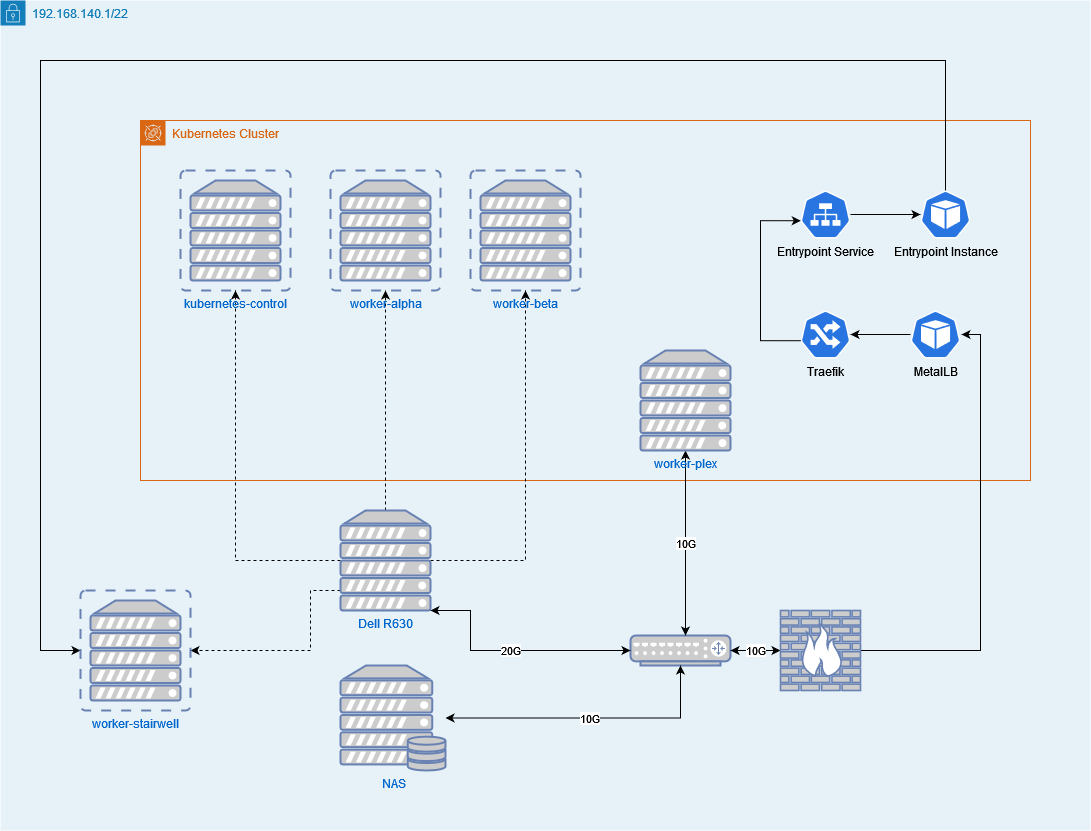

The diagram above was exported from draw.io. Its source (the exported page's mxGraphModel, read from the mxfile embedded in the PNG):
<mxGraphModel dx="2954" dy="1073" grid="1" gridSize="10" guides="1" tooltips="1" connect="1" arrows="1" fold="1" page="1" pageScale="1" pageWidth="850" pageHeight="1100" math="0" shadow="0">
  <root>
    <mxCell id="0" />
    <mxCell id="1" parent="0" />
    <mxCell id="2nt0gkcC_HCk4sPSAmhH-14" value="192.168.140.1/22" style="points=[[0,0],[0.25,0],[0.5,0],[0.75,0],[1,0],[1,0.25],[1,0.5],[1,0.75],[1,1],[0.75,1],[0.5,1],[0.25,1],[0,1],[0,0.75],[0,0.5],[0,0.25]];outlineConnect=0;gradientColor=none;html=1;whiteSpace=wrap;fontSize=12;fontStyle=0;container=1;pointerEvents=0;collapsible=0;recursiveResize=0;shape=mxgraph.aws4.group;grIcon=mxgraph.aws4.group_security_group;grStroke=0;strokeColor=#147EBA;fillColor=#E6F2F8;verticalAlign=top;align=left;spacingLeft=30;fontColor=#147EBA;dashed=0;" vertex="1" parent="1">
      <mxGeometry x="20" y="170" width="1090" height="830" as="geometry" />
    </mxCell>
    <mxCell id="2nt0gkcC_HCk4sPSAmhH-16" value="Kubernetes Cluster" style="points=[[0,0],[0.25,0],[0.5,0],[0.75,0],[1,0],[1,0.25],[1,0.5],[1,0.75],[1,1],[0.75,1],[0.5,1],[0.25,1],[0,1],[0,0.75],[0,0.5],[0,0.25]];outlineConnect=0;gradientColor=none;html=1;whiteSpace=wrap;fontSize=12;fontStyle=0;container=1;pointerEvents=0;collapsible=0;recursiveResize=0;shape=mxgraph.aws4.group;grIcon=mxgraph.aws4.group_spot_fleet;strokeColor=#D86613;fillColor=none;verticalAlign=top;align=left;spacingLeft=30;fontColor=#D86613;dashed=0;" vertex="1" parent="2nt0gkcC_HCk4sPSAmhH-14">
      <mxGeometry x="140" y="120" width="890" height="360" as="geometry" />
    </mxCell>
    <mxCell id="2nt0gkcC_HCk4sPSAmhH-26" style="edgeStyle=orthogonalEdgeStyle;rounded=0;orthogonalLoop=1;jettySize=auto;html=1;exitX=0.995;exitY=0.63;exitDx=0;exitDy=0;exitPerimeter=0;entryX=0.005;entryY=0.63;entryDx=0;entryDy=0;entryPerimeter=0;" edge="1" parent="2nt0gkcC_HCk4sPSAmhH-16" source="2nt0gkcC_HCk4sPSAmhH-24" target="2nt0gkcC_HCk4sPSAmhH-25">
      <mxGeometry relative="1" as="geometry">
        <Array as="points">
          <mxPoint x="620" y="220" />
          <mxPoint x="620" y="100" />
        </Array>
      </mxGeometry>
    </mxCell>
    <mxCell id="2nt0gkcC_HCk4sPSAmhH-24" value="Traefik" style="sketch=0;html=1;dashed=0;whitespace=wrap;fillColor=#2875E2;strokeColor=#ffffff;points=[[0.005,0.63,0],[0.1,0.2,0],[0.9,0.2,0],[0.5,0,0],[0.995,0.63,0],[0.72,0.99,0],[0.5,1,0],[0.28,0.99,0]];verticalLabelPosition=bottom;align=center;verticalAlign=top;shape=mxgraph.kubernetes.icon;prIcon=ing" vertex="1" parent="2nt0gkcC_HCk4sPSAmhH-16">
      <mxGeometry x="660" y="190" width="50" height="48" as="geometry" />
    </mxCell>
    <mxCell id="2nt0gkcC_HCk4sPSAmhH-35" value="" style="edgeStyle=orthogonalEdgeStyle;rounded=0;orthogonalLoop=1;jettySize=auto;html=1;" edge="1" parent="2nt0gkcC_HCk4sPSAmhH-16" source="2nt0gkcC_HCk4sPSAmhH-25" target="2nt0gkcC_HCk4sPSAmhH-34">
      <mxGeometry relative="1" as="geometry" />
    </mxCell>
    <mxCell id="2nt0gkcC_HCk4sPSAmhH-25" value="Entrypoint Service" style="sketch=0;html=1;dashed=0;whitespace=wrap;fillColor=#2875E2;strokeColor=#ffffff;points=[[0.005,0.63,0],[0.1,0.2,0],[0.9,0.2,0],[0.5,0,0],[0.995,0.63,0],[0.72,0.99,0],[0.5,1,0],[0.28,0.99,0]];verticalLabelPosition=bottom;align=center;verticalAlign=top;shape=mxgraph.kubernetes.icon;prIcon=svc" vertex="1" parent="2nt0gkcC_HCk4sPSAmhH-16">
      <mxGeometry x="660" y="70" width="50" height="48" as="geometry" />
    </mxCell>
    <mxCell id="2nt0gkcC_HCk4sPSAmhH-36" value="" style="edgeStyle=orthogonalEdgeStyle;rounded=0;orthogonalLoop=1;jettySize=auto;html=1;" edge="1" parent="2nt0gkcC_HCk4sPSAmhH-16" source="2nt0gkcC_HCk4sPSAmhH-27" target="2nt0gkcC_HCk4sPSAmhH-24">
      <mxGeometry relative="1" as="geometry" />
    </mxCell>
    <mxCell id="2nt0gkcC_HCk4sPSAmhH-27" value="MetalLB" style="sketch=0;html=1;dashed=0;whitespace=wrap;fillColor=#2875E2;strokeColor=#ffffff;points=[[0.005,0.63,0],[0.1,0.2,0],[0.9,0.2,0],[0.5,0,0],[0.995,0.63,0],[0.72,0.99,0],[0.5,1,0],[0.28,0.99,0]];verticalLabelPosition=bottom;align=center;verticalAlign=top;shape=mxgraph.kubernetes.icon;prIcon=pod" vertex="1" parent="2nt0gkcC_HCk4sPSAmhH-16">
      <mxGeometry x="770" y="190" width="50" height="48" as="geometry" />
    </mxCell>
    <mxCell id="2nt0gkcC_HCk4sPSAmhH-34" value="Entrypoint Instance" style="sketch=0;html=1;dashed=0;whitespace=wrap;fillColor=#2875E2;strokeColor=#ffffff;points=[[0.005,0.63,0],[0.1,0.2,0],[0.9,0.2,0],[0.5,0,0],[0.995,0.63,0],[0.72,0.99,0],[0.5,1,0],[0.28,0.99,0]];verticalLabelPosition=bottom;align=center;verticalAlign=top;shape=mxgraph.kubernetes.icon;prIcon=pod" vertex="1" parent="2nt0gkcC_HCk4sPSAmhH-16">
      <mxGeometry x="780" y="70" width="50" height="48" as="geometry" />
    </mxCell>
    <mxCell id="2nt0gkcC_HCk4sPSAmhH-17" value="" style="fontColor=#0066CC;verticalAlign=top;verticalLabelPosition=bottom;labelPosition=center;align=center;html=1;outlineConnect=0;fillColor=#CCCCCC;strokeColor=#6881B3;gradientColor=none;gradientDirection=north;strokeWidth=2;shape=mxgraph.networks.router;" vertex="1" parent="2nt0gkcC_HCk4sPSAmhH-14">
      <mxGeometry x="630" y="635" width="100" height="30" as="geometry" />
    </mxCell>
    <mxCell id="2nt0gkcC_HCk4sPSAmhH-21" value="10G" style="edgeStyle=orthogonalEdgeStyle;rounded=0;orthogonalLoop=1;jettySize=auto;html=1;startArrow=classic;startFill=1;" edge="1" parent="2nt0gkcC_HCk4sPSAmhH-14" source="2nt0gkcC_HCk4sPSAmhH-20" target="2nt0gkcC_HCk4sPSAmhH-17">
      <mxGeometry relative="1" as="geometry" />
    </mxCell>
    <mxCell id="2nt0gkcC_HCk4sPSAmhH-37" style="edgeStyle=orthogonalEdgeStyle;rounded=0;orthogonalLoop=1;jettySize=auto;html=1;entryX=1.02;entryY=0.5;entryDx=0;entryDy=0;entryPerimeter=0;" edge="1" parent="2nt0gkcC_HCk4sPSAmhH-14" source="2nt0gkcC_HCk4sPSAmhH-20" target="2nt0gkcC_HCk4sPSAmhH-27">
      <mxGeometry relative="1" as="geometry" />
    </mxCell>
    <mxCell id="2nt0gkcC_HCk4sPSAmhH-20" value="" style="fontColor=#0066CC;verticalAlign=top;verticalLabelPosition=bottom;labelPosition=center;align=center;html=1;outlineConnect=0;fillColor=#CCCCCC;strokeColor=#6881B3;gradientColor=none;gradientDirection=north;strokeWidth=2;shape=mxgraph.networks.firewall;" vertex="1" parent="2nt0gkcC_HCk4sPSAmhH-14">
      <mxGeometry x="780" y="610" width="80" height="80" as="geometry" />
    </mxCell>
    <mxCell id="2nt0gkcC_HCk4sPSAmhH-23" value="10G" style="edgeStyle=orthogonalEdgeStyle;rounded=0;orthogonalLoop=1;jettySize=auto;html=1;entryX=0.5;entryY=1;entryDx=0;entryDy=0;entryPerimeter=0;startArrow=classic;startFill=1;" edge="1" parent="2nt0gkcC_HCk4sPSAmhH-14" source="2nt0gkcC_HCk4sPSAmhH-22" target="2nt0gkcC_HCk4sPSAmhH-17">
      <mxGeometry relative="1" as="geometry" />
    </mxCell>
    <mxCell id="2nt0gkcC_HCk4sPSAmhH-22" value="NAS" style="fontColor=#0066CC;verticalAlign=top;verticalLabelPosition=bottom;labelPosition=center;align=center;html=1;outlineConnect=0;fillColor=#CCCCCC;strokeColor=#6881B3;gradientColor=none;gradientDirection=north;strokeWidth=2;shape=mxgraph.networks.server_storage;" vertex="1" parent="2nt0gkcC_HCk4sPSAmhH-14">
      <mxGeometry x="340" y="665" width="105" height="105" as="geometry" />
    </mxCell>
    <mxCell id="2nt0gkcC_HCk4sPSAmhH-9" style="edgeStyle=orthogonalEdgeStyle;rounded=0;orthogonalLoop=1;jettySize=auto;html=1;dashed=1;" edge="1" parent="1" source="2nt0gkcC_HCk4sPSAmhH-1" target="2nt0gkcC_HCk4sPSAmhH-3">
      <mxGeometry relative="1" as="geometry" />
    </mxCell>
    <mxCell id="2nt0gkcC_HCk4sPSAmhH-10" style="edgeStyle=orthogonalEdgeStyle;rounded=0;orthogonalLoop=1;jettySize=auto;html=1;dashed=1;" edge="1" parent="1" source="2nt0gkcC_HCk4sPSAmhH-1" target="2nt0gkcC_HCk4sPSAmhH-8">
      <mxGeometry relative="1" as="geometry" />
    </mxCell>
    <mxCell id="2nt0gkcC_HCk4sPSAmhH-11" style="edgeStyle=orthogonalEdgeStyle;rounded=0;orthogonalLoop=1;jettySize=auto;html=1;entryX=0.5;entryY=1;entryDx=0;entryDy=0;entryPerimeter=0;dashed=1;" edge="1" parent="1" source="2nt0gkcC_HCk4sPSAmhH-1" target="2nt0gkcC_HCk4sPSAmhH-2">
      <mxGeometry relative="1" as="geometry" />
    </mxCell>
    <mxCell id="2nt0gkcC_HCk4sPSAmhH-13" style="edgeStyle=orthogonalEdgeStyle;rounded=0;orthogonalLoop=1;jettySize=auto;html=1;dashed=1;" edge="1" parent="1" source="2nt0gkcC_HCk4sPSAmhH-1" target="2nt0gkcC_HCk4sPSAmhH-12">
      <mxGeometry relative="1" as="geometry">
        <Array as="points">
          <mxPoint x="330" y="760" />
          <mxPoint x="330" y="820" />
        </Array>
      </mxGeometry>
    </mxCell>
    <mxCell id="2nt0gkcC_HCk4sPSAmhH-18" value="20G" style="edgeStyle=orthogonalEdgeStyle;rounded=0;orthogonalLoop=1;jettySize=auto;html=1;exitX=1;exitY=1;exitDx=0;exitDy=0;exitPerimeter=0;startArrow=classic;startFill=1;" edge="1" parent="1" source="2nt0gkcC_HCk4sPSAmhH-1" target="2nt0gkcC_HCk4sPSAmhH-17">
      <mxGeometry relative="1" as="geometry">
        <Array as="points">
          <mxPoint x="490" y="780" />
          <mxPoint x="490" y="820" />
        </Array>
      </mxGeometry>
    </mxCell>
    <mxCell id="2nt0gkcC_HCk4sPSAmhH-1" value="Dell R630" style="fontColor=#0066CC;verticalAlign=top;verticalLabelPosition=bottom;labelPosition=center;align=center;html=1;outlineConnect=0;fillColor=#CCCCCC;strokeColor=#6881B3;gradientColor=none;gradientDirection=north;strokeWidth=2;shape=mxgraph.networks.server;" vertex="1" parent="1">
      <mxGeometry x="360" y="680" width="90" height="100" as="geometry" />
    </mxCell>
    <mxCell id="2nt0gkcC_HCk4sPSAmhH-2" value="&lt;div&gt;worker-beta&lt;/div&gt;" style="fontColor=#0066CC;verticalAlign=top;verticalLabelPosition=bottom;labelPosition=center;align=center;html=1;outlineConnect=0;fillColor=#CCCCCC;strokeColor=#6881B3;gradientColor=none;gradientDirection=north;strokeWidth=2;shape=mxgraph.networks.virtual_server;" vertex="1" parent="1">
      <mxGeometry x="490" y="340" width="110" height="120" as="geometry" />
    </mxCell>
    <mxCell id="2nt0gkcC_HCk4sPSAmhH-3" value="&lt;div&gt;kubernetes-control&lt;/div&gt;" style="fontColor=#0066CC;verticalAlign=top;verticalLabelPosition=bottom;labelPosition=center;align=center;html=1;outlineConnect=0;fillColor=#CCCCCC;strokeColor=#6881B3;gradientColor=none;gradientDirection=north;strokeWidth=2;shape=mxgraph.networks.virtual_server;" vertex="1" parent="1">
      <mxGeometry x="200" y="340" width="110" height="120" as="geometry" />
    </mxCell>
    <mxCell id="2nt0gkcC_HCk4sPSAmhH-19" value="10G" style="edgeStyle=orthogonalEdgeStyle;rounded=0;orthogonalLoop=1;jettySize=auto;html=1;startArrow=classic;startFill=1;" edge="1" parent="1" source="2nt0gkcC_HCk4sPSAmhH-5" target="2nt0gkcC_HCk4sPSAmhH-17">
      <mxGeometry relative="1" as="geometry">
        <Array as="points">
          <mxPoint x="705" y="760" />
          <mxPoint x="705" y="760" />
        </Array>
      </mxGeometry>
    </mxCell>
    <mxCell id="2nt0gkcC_HCk4sPSAmhH-5" value="worker-plex" style="fontColor=#0066CC;verticalAlign=top;verticalLabelPosition=bottom;labelPosition=center;align=center;html=1;outlineConnect=0;fillColor=#CCCCCC;strokeColor=#6881B3;gradientColor=none;gradientDirection=north;strokeWidth=2;shape=mxgraph.networks.server;" vertex="1" parent="1">
      <mxGeometry x="660" y="520" width="90" height="100" as="geometry" />
    </mxCell>
    <mxCell id="2nt0gkcC_HCk4sPSAmhH-33" style="edgeStyle=orthogonalEdgeStyle;rounded=0;orthogonalLoop=1;jettySize=auto;html=1;endArrow=none;endFill=0;startArrow=classic;startFill=1;entryX=0.5;entryY=0;entryDx=0;entryDy=0;entryPerimeter=0;" edge="1" parent="1" source="2nt0gkcC_HCk4sPSAmhH-12" target="2nt0gkcC_HCk4sPSAmhH-34">
      <mxGeometry relative="1" as="geometry">
        <mxPoint x="965" y="350" as="targetPoint" />
        <Array as="points">
          <mxPoint x="60" y="820" />
          <mxPoint x="60" y="230" />
          <mxPoint x="965" y="230" />
        </Array>
      </mxGeometry>
    </mxCell>
    <mxCell id="2nt0gkcC_HCk4sPSAmhH-12" value="worker-stairwell" style="fontColor=#0066CC;verticalAlign=top;verticalLabelPosition=bottom;labelPosition=center;align=center;html=1;outlineConnect=0;fillColor=#CCCCCC;strokeColor=#6881B3;gradientColor=none;gradientDirection=north;strokeWidth=2;shape=mxgraph.networks.virtual_server;" vertex="1" parent="1">
      <mxGeometry x="100" y="760" width="110" height="120" as="geometry" />
    </mxCell>
    <mxCell id="2nt0gkcC_HCk4sPSAmhH-8" value="&lt;div&gt;worker-alpha&lt;/div&gt;" style="fontColor=#0066CC;verticalAlign=top;verticalLabelPosition=bottom;labelPosition=center;align=center;html=1;outlineConnect=0;fillColor=#CCCCCC;strokeColor=#6881B3;gradientColor=none;gradientDirection=north;strokeWidth=2;shape=mxgraph.networks.virtual_server;" vertex="1" parent="1">
      <mxGeometry x="350" y="340" width="110" height="120" as="geometry" />
    </mxCell>
  </root>
</mxGraphModel>